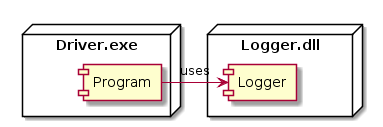

The diagram above was rendered by PlantUML. Its source (embedded in the PNG):
@startuml
node "Driver.exe" {
    [Program]
} 
node "Logger.dll" {
    [Logger]
} 
[Program] -> [Logger] :uses
@enduml